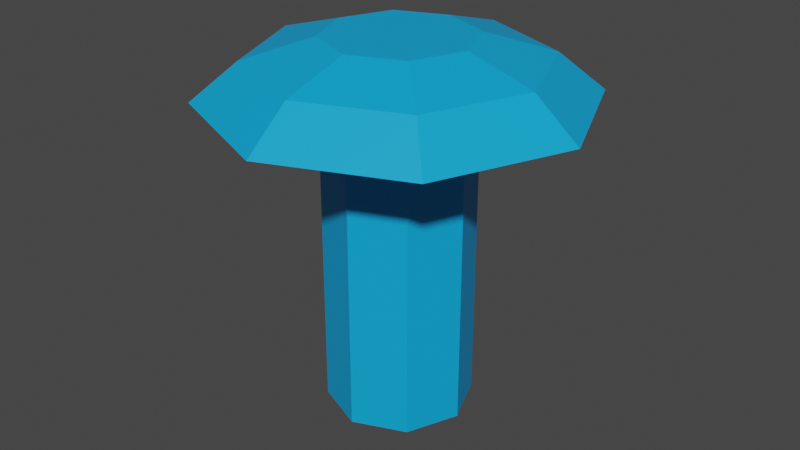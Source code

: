 # Source: SM_Prop_Geyser.blend  (saved by Blender 3.1.7; exported with 4.5.12 LTS)
import bpy
from mathutils import Matrix  # noqa: F401  (used for matrix-valued properties, if any)

bpy.ops.wm.read_factory_settings(use_empty=True)
scene = bpy.context.scene
scene.name = 'Scene'

# ---- collections
col_collection = bpy.data.collections.new('Collection'); scene.collection.children.link(col_collection)

# ---- materials (node trees are filled in below, after node groups)
mat_m_liquid_water = bpy.data.materials.new('M_Liquid_Water')
mat_m_liquid_water.use_transparent_shadow = False

# ---- material node trees
mat_m_liquid_water.use_nodes = True; mat_m_liquid_water.node_tree.nodes.clear()
_N = mat_m_liquid_water.node_tree.nodes; _L = mat_m_liquid_water.node_tree.links
n0 = _N.new('ShaderNodeBsdfPrincipled'); n0.name = 'Principled BSDF'; n0.location = (10, 300)
n0.distribution = 'GGX'
n0.subsurface_method = 'RANDOM_WALK_SKIN'
n0.inputs[0].default_value = (0.002731, 0.3916, 0.8469, 1.0)
n0.inputs[3].default_value = 1.45
n0.inputs[27].default_value = (0.0, 0.0, 0.0, 1.0)
n0.inputs[28].default_value = 1.0
n1 = _N.new('ShaderNodeOutputMaterial'); n1.name = 'Material Output'; n1.location = (300, 300)
n2 = _N.new('ShaderNodeRGB'); n2.name = 'RGB'; n2.location = (-257, 252)
n2.outputs[0].default_value = (0.5, 0.5, 0.5, 1.0)
_L.new(n0.outputs[0], n1.inputs[0])
n1.is_active_output = True

# ---- world
world_world = bpy.data.worlds.new('World'); scene.world = world_world
world_world.use_nodes = True; world_world.node_tree.nodes.clear()
_N = world_world.node_tree.nodes; _L = world_world.node_tree.links
n0 = _N.new('ShaderNodeOutputWorld'); n0.name = 'World Output'; n0.location = (300, 300)
n1 = _N.new('ShaderNodeBackground'); n1.name = 'Background'; n1.location = (10, 300)
n1.inputs[0].default_value = (0.05088, 0.05088, 0.05088, 1.0)
_L.new(n1.outputs[0], n0.inputs[0])
n0.is_active_output = True
world_world.color = (0.05088, 0.05088, 0.05088)
world_world.use_sun_shadow = False
world_world.sun_shadow_jitter_overblur = 0.0

# ---- meshes
me_plane_001 = bpy.data.meshes.new('Plane.001')
me_plane_001.from_pydata([(-31.23, 1.202e-05, 219.3), (31.23, 1.202e-05, 219.3), (1.11e-05, 31.23, 219.3), (1.11e-05, -31.23, 219.3), (22.08, -22.08, 219.3), (22.08, 22.08, 219.3), (-22.08, 22.08, 219.3), (-22.08, -22.08, 219.3), (-16.22, 1.202e-05, 231.9), (16.22, 1.202e-05, 231.9), (1.11e-05, 16.22, 231.9), (-29.15, -29.15, 196.3), (11.47, -11.47, 231.9), (-29.15, 29.15, 196.3), (-11.47, 11.47, 231.9), (-11.47, -11.47, 231.9), (1.11e-05, 1.202e-05, 231.9), (29.15, 29.15, 196.3), (16.22, 1.202e-05, 0.0), (29.15, -29.15, 196.3), (-16.22, 1.202e-05, -0.0001221), (1.11e-05, -16.22, 231.9), (1.11e-05, -16.22, -0.0001221), (1.11e-05, -41.22, 196.3), (1.11e-05, 16.22, -0.0001221), (11.47, 11.47, 231.9), (11.47, 11.47, -0.0001221), (1.11e-05, 41.22, 196.3), (11.47, -11.47, -0.0001221), (41.22, 1.202e-05, 196.3), (-11.47, 11.47, -0.0001221), (-41.22, 1.202e-05, 196.3), (-11.47, -11.47, -0.0001221)], [], [(15, 7, 3), (8, 14, 6), (25, 9, 1), (12, 4, 1), (8, 14, 30), (10, 25, 26), (9, 12, 28), (21, 15, 32), (28, 12, 21), (30, 14, 10), (25, 9, 18), (15, 8, 20), (10, 25, 5), (14, 8, 16), (25, 10, 16), (10, 2, 6), (16, 21, 12), (16, 8, 15), (8, 0, 7), (21, 3, 4), (15, 3, 21), (8, 6, 0), (25, 1, 5), (12, 1, 9), (8, 30, 20), (10, 26, 24), (9, 28, 18), (21, 32, 22), (28, 21, 22), (30, 10, 24), (25, 18, 26), (15, 20, 32), (10, 5, 2), (14, 16, 10), (25, 16, 9), (10, 6, 14), (16, 12, 9), (16, 15, 21), (8, 7, 15), (21, 4, 12), (1, 4, 19, 29), (4, 3, 23, 19), (5, 1, 29, 17), (2, 5, 17, 27), (3, 7, 11, 23), (6, 2, 27, 13), (7, 0, 31, 11), (0, 6, 13, 31)])
_uv = me_plane_001.uv_layers.new(name='UVMap')
_uv.uv.foreach_set('vector', [0.875, 0.75, 0.875, 0.75, 0.75, 0.75, 0.875, 0.625, 0.875, 0.5, 0.875, 0.5, 0.625, 0.5, 0.625, 0.625, 0.625, 0.625, 0.625, 0.75, 0.625, 0.75, 0.625, 0.625, 0.5, 0.125, 0.5, 0.25, 0.375, 0.25, 0.5, 0.375, 0.5, 0.5, 0.375, 0.5, 0.5, 0.625, 0.5, 0.75, 0.375, 0.75, 0.5, 0.875, 0.5, 1.0, 0.375, 1.0, 0.375, 0.75, 0.5, 0.75, 0.5, 0.875, 0.375, 0.25, 0.5, 0.25, 0.5, 0.375, 0.5, 0.5, 0.5, 0.625, 0.375, 0.625, 0.5, 0.0, 0.5, 0.125, 0.375, 0.125, 0.75, 0.5, 0.625, 0.5, 0.625, 0.5, 0.875, 0.5, 0.875, 0.625, 0.75, 0.625, 0.625, 0.5, 0.75, 0.5, 0.75, 0.625, 0.75, 0.5, 0.75, 0.5, 0.875, 0.5, 0.75, 0.625, 0.75, 0.75, 0.625, 0.75, 0.75, 0.625, 0.875, 0.625, 0.875, 0.75, 0.875, 0.625, 0.875, 0.625, 0.875, 0.75, 0.75, 0.75, 0.75, 0.75, 0.625, 0.75, 0.875, 0.75, 0.75, 0.75, 0.75, 0.75, 0.875, 0.625, 0.875, 0.5, 0.875, 0.625, 0.625, 0.5, 0.625, 0.625, 0.625, 0.5, 0.625, 0.75, 0.625, 0.625, 0.625, 0.625, 0.5, 0.125, 0.375, 0.25, 0.375, 0.125, 0.5, 0.375, 0.375, 0.5, 0.375, 0.375, 0.5, 0.625, 0.375, 0.75, 0.375, 0.625, 0.5, 0.875, 0.375, 1.0, 0.375, 0.875, 0.375, 0.75, 0.5, 0.875, 0.375, 0.875, 0.375, 0.25, 0.5, 0.375, 0.375, 0.375, 0.5, 0.5, 0.375, 0.625, 0.375, 0.5, 0.5, 0.0, 0.375, 0.125, 0.375, 0.0, 0.75, 0.5, 0.625, 0.5, 0.75, 0.5, 0.875, 0.5, 0.75, 0.625, 0.75, 0.5, 0.625, 0.5, 0.75, 0.625, 0.625, 0.625, 0.75, 0.5, 0.875, 0.5, 0.875, 0.5, 0.75, 0.625, 0.625, 0.75, 0.625, 0.625, 0.75, 0.625, 0.875, 0.75, 0.75, 0.75, 0.875, 0.625, 0.875, 0.75, 0.875, 0.75, 0.75, 0.75, 0.625, 0.75, 0.625, 0.75, 0.625, 0.625, 0.625, 0.75, 0.625, 0.75, 0.625, 0.625, 0.625, 0.75, 0.75, 0.75, 0.75, 0.75, 0.625, 0.75, 0.625, 0.5, 0.625, 0.625, 0.625, 0.625, 0.625, 0.5, 0.75, 0.5, 0.625, 0.5, 0.625, 0.5, 0.75, 0.5, 0.75, 0.75, 0.875, 0.75, 0.875, 0.75, 0.75, 0.75, 0.875, 0.5, 0.75, 0.5, 0.75, 0.5, 0.875, 0.5, 0.875, 0.75, 0.875, 0.625, 0.875, 0.625, 0.875, 0.75, 0.875, 0.625, 0.875, 0.5, 0.875, 0.5, 0.875, 0.625])
_ca = me_plane_001.color_attributes.new('Col', 'BYTE_COLOR', 'CORNER')
_ca.data.foreach_set('color', [1.0, 1.0, 1.0, 1.0, 1.0, 1.0, 1.0, 1.0, 1.0, 1.0, 1.0, 1.0, 1.0, 1.0, 1.0, 1.0, 1.0, 1.0, 1.0, 1.0, 1.0, 1.0, 1.0, 1.0, 1.0, 1.0, 1.0, 1.0, 1.0, 1.0, 1.0, 1.0, 1.0, 1.0, 1.0, 1.0, 1.0, 1.0, 1.0, 1.0, 1.0, 1.0, 1.0, 1.0, 1.0, 1.0, 1.0, 1.0, 1.0, 1.0, 1.0, 1.0, 1.0, 1.0, 1.0, 1.0, 1.0, 1.0, 1.0, 1.0, 1.0, 1.0, 1.0, 1.0, 1.0, 1.0, 1.0, 1.0, 1.0, 1.0, 1.0, 1.0, 1.0, 1.0, 1.0, 1.0, 1.0, 1.0, 1.0, 1.0, 1.0, 1.0, 1.0, 1.0, 1.0, 1.0, 1.0, 1.0, 1.0, 1.0, 1.0, 1.0, 1.0, 1.0, 1.0, 1.0, 1.0, 1.0, 1.0, 1.0, 1.0, 1.0, 1.0, 1.0, 1.0, 1.0, 1.0, 1.0, 1.0, 1.0, 1.0, 1.0, 1.0, 1.0, 1.0, 1.0, 1.0, 1.0, 1.0, 1.0, 1.0, 1.0, 1.0, 1.0, 1.0, 1.0, 1.0, 1.0, 1.0, 1.0, 1.0, 1.0, 1.0, 1.0, 1.0, 1.0, 1.0, 1.0, 1.0, 1.0, 1.0, 1.0, 1.0, 1.0, 1.0, 1.0, 1.0, 1.0, 1.0, 1.0, 1.0, 1.0, 1.0, 1.0, 1.0, 1.0, 1.0, 1.0, 1.0, 1.0, 1.0, 1.0, 1.0, 1.0, 1.0, 1.0, 1.0, 1.0, 1.0, 1.0, 1.0, 1.0, 1.0, 1.0, 1.0, 1.0, 1.0, 1.0, 1.0, 1.0, 1.0, 1.0, 1.0, 1.0, 1.0, 1.0, 1.0, 1.0, 1.0, 1.0, 1.0, 1.0, 1.0, 1.0, 1.0, 1.0, 1.0, 1.0, 1.0, 1.0, 1.0, 1.0, 1.0, 1.0, 1.0, 1.0, 1.0, 1.0, 1.0, 1.0, 1.0, 1.0, 1.0, 1.0, 1.0, 1.0, 1.0, 1.0, 1.0, 1.0, 1.0, 1.0, 1.0, 1.0, 1.0, 1.0, 1.0, 1.0, 1.0, 1.0, 1.0, 1.0, 1.0, 1.0, 1.0, 1.0, 1.0, 1.0, 1.0, 1.0, 1.0, 1.0, 1.0, 1.0, 1.0, 1.0, 1.0, 1.0, 1.0, 1.0, 1.0, 1.0, 1.0, 1.0, 1.0, 1.0, 1.0, 1.0, 1.0, 1.0, 1.0, 1.0, 1.0, 1.0, 1.0, 1.0, 1.0, 1.0, 1.0, 1.0, 1.0, 1.0, 1.0, 1.0, 1.0, 1.0, 1.0, 1.0, 1.0, 1.0, 1.0, 1.0, 1.0, 1.0, 1.0, 1.0, 1.0, 1.0, 1.0, 1.0, 1.0, 1.0, 1.0, 1.0, 1.0, 1.0, 1.0, 1.0, 1.0, 1.0, 1.0, 1.0, 1.0, 1.0, 1.0, 1.0, 1.0, 1.0, 1.0, 1.0, 1.0, 1.0, 1.0, 1.0, 1.0, 1.0, 1.0, 1.0, 1.0, 1.0, 1.0, 1.0, 1.0, 1.0, 1.0, 1.0, 1.0, 1.0, 1.0, 1.0, 1.0, 1.0, 1.0, 1.0, 1.0, 1.0, 1.0, 1.0, 1.0, 1.0, 1.0, 1.0, 1.0, 1.0, 1.0, 1.0, 1.0, 1.0, 1.0, 1.0, 1.0, 1.0, 1.0, 1.0, 1.0, 1.0, 1.0, 1.0, 1.0, 1.0, 1.0, 1.0, 1.0, 1.0, 1.0, 1.0, 1.0, 1.0, 1.0, 1.0, 1.0, 1.0, 1.0, 1.0, 1.0, 1.0, 1.0, 1.0, 1.0, 1.0, 1.0, 1.0, 1.0, 1.0, 1.0, 1.0, 1.0, 1.0, 1.0, 1.0, 1.0, 1.0, 1.0, 1.0, 1.0, 1.0, 1.0, 1.0, 1.0, 1.0, 1.0, 1.0, 1.0, 1.0, 1.0, 1.0, 1.0, 1.0, 1.0, 1.0, 1.0, 1.0, 1.0, 1.0, 1.0, 1.0, 1.0, 1.0, 1.0, 1.0, 1.0, 1.0, 1.0, 1.0, 1.0, 1.0, 1.0, 1.0, 1.0, 1.0, 1.0, 1.0, 1.0, 1.0, 1.0, 1.0, 1.0, 1.0, 1.0, 1.0, 1.0, 1.0, 1.0, 1.0, 1.0, 1.0, 1.0, 1.0, 1.0, 1.0, 1.0, 1.0, 1.0, 1.0, 1.0, 1.0, 1.0, 1.0, 1.0, 1.0, 1.0, 1.0, 1.0, 1.0, 1.0, 1.0, 1.0, 1.0, 1.0, 1.0, 1.0, 1.0, 1.0, 1.0, 1.0, 1.0, 1.0, 1.0, 1.0, 1.0, 1.0, 1.0, 1.0, 1.0, 1.0, 1.0, 1.0, 1.0, 1.0, 1.0, 1.0, 1.0, 1.0, 1.0, 1.0, 1.0, 1.0, 1.0, 1.0, 1.0, 1.0, 1.0, 1.0, 1.0, 1.0, 1.0, 1.0, 1.0, 1.0, 1.0, 1.0, 1.0, 1.0, 1.0, 1.0, 1.0, 1.0, 1.0, 1.0, 1.0, 1.0, 1.0, 1.0, 1.0, 1.0, 1.0, 1.0, 1.0, 1.0, 1.0, 1.0, 1.0, 1.0, 1.0, 1.0, 1.0, 1.0, 1.0, 1.0, 1.0, 1.0, 1.0, 1.0, 1.0, 1.0, 1.0, 1.0, 1.0, 1.0, 1.0, 1.0, 1.0, 1.0, 1.0, 1.0, 1.0, 1.0, 1.0, 1.0, 1.0, 1.0, 1.0, 1.0, 1.0, 1.0, 1.0, 1.0, 1.0, 1.0, 1.0, 1.0, 1.0, 1.0, 1.0, 1.0, 1.0, 1.0, 1.0, 1.0, 1.0, 1.0, 1.0, 1.0, 1.0, 1.0, 1.0, 1.0, 1.0, 1.0, 1.0, 1.0, 1.0, 1.0, 1.0, 1.0, 1.0, 1.0, 1.0, 1.0, 1.0, 1.0, 1.0, 1.0, 1.0, 1.0, 1.0, 1.0, 1.0])
me_plane_001.materials.append(mat_m_liquid_water)
me_plane_001.use_remesh_fix_poles = True
me_plane_001.use_remesh_preserve_attributes = False
me_plane_001.update()

# ---- objects
ob_sm_prop_geyser = bpy.data.objects.new('SM_Prop_Geyser', me_plane_001)

# ---- transforms, parenting, visibility, modifiers, constraints
ob_sm_prop_geyser.location = (0.0, 0.0, 0.0)
ob_sm_prop_geyser.scale = (0.02426, 0.02426, 0.008624)
_m = ob_sm_prop_geyser.modifiers.new('Decimate', 'DECIMATE')

# ---- collection membership
col_collection.objects.link(ob_sm_prop_geyser)

# ---- scene / render settings (as saved in the file)
scene.frame_start = 1; scene.frame_end = 250; scene.frame_set(1)
scene.render.engine = 'BLENDER_EEVEE_NEXT'
scene.cycles.sampling_pattern = 'TABULATED_SOBOL'
scene.cycles.use_light_tree = False
scene.view_settings.view_transform = 'Filmic'
bpy.context.view_layer.update()

# ---- added for rendering (the .blend has no active camera and no usable light): camera, sun
cam_auto = bpy.data.cameras.new('AutoCamera')
cam_auto.lens = 50.0
cam_auto.sensor_width = 36.0
cam_auto.clip_end = 1000.0
ob_auto_camera = bpy.data.objects.new('AutoCamera', cam_auto)
scene.collection.objects.link(ob_auto_camera)
ob_auto_camera.location = (3.20507, -3.84609, 3.56406)
ob_auto_camera.rotation_euler = (1.09748, -7.21219e-08, 0.694738)
scene.camera = ob_auto_camera
light_auto_sun = bpy.data.lights.new('AutoSun', 'SUN')
light_auto_sun.energy = 3.0
light_auto_sun.angle = 0.0523599
ob_auto_sun = bpy.data.objects.new('AutoSun', light_auto_sun)
scene.collection.objects.link(ob_auto_sun)
ob_auto_sun.rotation_euler = (0.872665, 0.174533, 0.523599)
bpy.context.view_layer.update()
